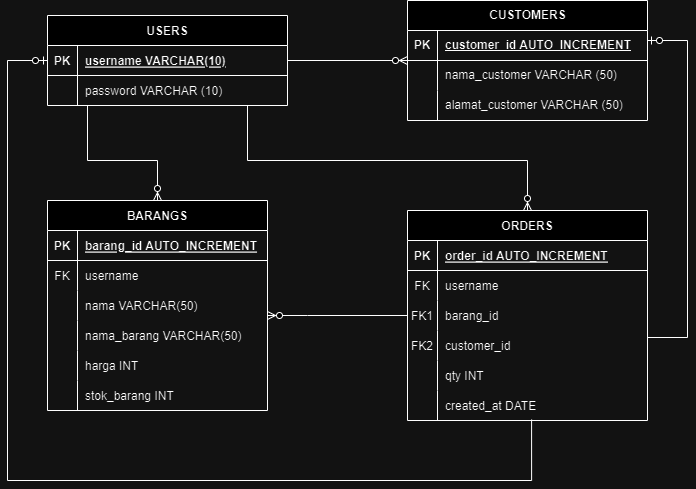

The diagram above was exported from draw.io. Its source (the exported page's mxGraphModel, read from the mxfile embedded in the PNG):
<mxGraphModel dx="1408" dy="759" grid="1" gridSize="10" guides="1" tooltips="1" connect="1" arrows="1" fold="1" page="1" pageScale="1" pageWidth="850" pageHeight="1100" math="0" shadow="0" extFonts="Permanent Marker^https://fonts.googleapis.com/css?family=Permanent+Marker">
  <root>
    <mxCell id="0" />
    <mxCell id="1" parent="0" />
    <mxCell id="C-vyLk0tnHw3VtMMgP7b-2" value="BARANGS" style="shape=table;startSize=30;container=1;collapsible=1;childLayout=tableLayout;fixedRows=1;rowLines=0;fontStyle=1;align=center;resizeLast=1;" parent="1" vertex="1">
      <mxGeometry x="80" y="280" width="220" height="210" as="geometry" />
    </mxCell>
    <mxCell id="C-vyLk0tnHw3VtMMgP7b-3" value="" style="shape=partialRectangle;collapsible=0;dropTarget=0;pointerEvents=0;fillColor=none;points=[[0,0.5],[1,0.5]];portConstraint=eastwest;top=0;left=0;right=0;bottom=1;" parent="C-vyLk0tnHw3VtMMgP7b-2" vertex="1">
      <mxGeometry y="30" width="220" height="30" as="geometry" />
    </mxCell>
    <mxCell id="C-vyLk0tnHw3VtMMgP7b-4" value="PK" style="shape=partialRectangle;overflow=hidden;connectable=0;fillColor=none;top=0;left=0;bottom=0;right=0;fontStyle=1;" parent="C-vyLk0tnHw3VtMMgP7b-3" vertex="1">
      <mxGeometry width="30" height="30" as="geometry">
        <mxRectangle width="30" height="30" as="alternateBounds" />
      </mxGeometry>
    </mxCell>
    <mxCell id="C-vyLk0tnHw3VtMMgP7b-5" value="barang_id AUTO_INCREMENT" style="shape=partialRectangle;overflow=hidden;connectable=0;fillColor=none;top=0;left=0;bottom=0;right=0;align=left;spacingLeft=6;fontStyle=5;" parent="C-vyLk0tnHw3VtMMgP7b-3" vertex="1">
      <mxGeometry x="30" width="190" height="30" as="geometry">
        <mxRectangle width="190" height="30" as="alternateBounds" />
      </mxGeometry>
    </mxCell>
    <mxCell id="lLqjTcv9IVvufGpYu897-2" value="" style="shape=partialRectangle;collapsible=0;dropTarget=0;pointerEvents=0;fillColor=none;points=[[0,0.5],[1,0.5]];portConstraint=eastwest;top=0;left=0;right=0;bottom=0;" vertex="1" parent="C-vyLk0tnHw3VtMMgP7b-2">
      <mxGeometry y="60" width="220" height="30" as="geometry" />
    </mxCell>
    <mxCell id="lLqjTcv9IVvufGpYu897-3" value="FK" style="shape=partialRectangle;overflow=hidden;connectable=0;fillColor=none;top=0;left=0;bottom=0;right=0;" vertex="1" parent="lLqjTcv9IVvufGpYu897-2">
      <mxGeometry width="30" height="30" as="geometry">
        <mxRectangle width="30" height="30" as="alternateBounds" />
      </mxGeometry>
    </mxCell>
    <mxCell id="lLqjTcv9IVvufGpYu897-4" value="username" style="shape=partialRectangle;overflow=hidden;connectable=0;fillColor=none;top=0;left=0;bottom=0;right=0;align=left;spacingLeft=6;" vertex="1" parent="lLqjTcv9IVvufGpYu897-2">
      <mxGeometry x="30" width="190" height="30" as="geometry">
        <mxRectangle width="190" height="30" as="alternateBounds" />
      </mxGeometry>
    </mxCell>
    <mxCell id="ZjiHqQGYOeB5xl3xrUW8-7" value="" style="shape=partialRectangle;collapsible=0;dropTarget=0;pointerEvents=0;fillColor=none;points=[[0,0.5],[1,0.5]];portConstraint=eastwest;top=0;left=0;right=0;bottom=0;" parent="C-vyLk0tnHw3VtMMgP7b-2" vertex="1">
      <mxGeometry y="90" width="220" height="30" as="geometry" />
    </mxCell>
    <mxCell id="ZjiHqQGYOeB5xl3xrUW8-8" value="" style="shape=partialRectangle;overflow=hidden;connectable=0;fillColor=none;top=0;left=0;bottom=0;right=0;" parent="ZjiHqQGYOeB5xl3xrUW8-7" vertex="1">
      <mxGeometry width="30" height="30" as="geometry">
        <mxRectangle width="30" height="30" as="alternateBounds" />
      </mxGeometry>
    </mxCell>
    <mxCell id="ZjiHqQGYOeB5xl3xrUW8-9" value="nama VARCHAR(50)" style="shape=partialRectangle;overflow=hidden;connectable=0;fillColor=none;top=0;left=0;bottom=0;right=0;align=left;spacingLeft=6;" parent="ZjiHqQGYOeB5xl3xrUW8-7" vertex="1">
      <mxGeometry x="30" width="190" height="30" as="geometry">
        <mxRectangle width="190" height="30" as="alternateBounds" />
      </mxGeometry>
    </mxCell>
    <mxCell id="C-vyLk0tnHw3VtMMgP7b-6" value="" style="shape=partialRectangle;collapsible=0;dropTarget=0;pointerEvents=0;fillColor=none;points=[[0,0.5],[1,0.5]];portConstraint=eastwest;top=0;left=0;right=0;bottom=0;" parent="C-vyLk0tnHw3VtMMgP7b-2" vertex="1">
      <mxGeometry y="120" width="220" height="30" as="geometry" />
    </mxCell>
    <mxCell id="C-vyLk0tnHw3VtMMgP7b-7" value="" style="shape=partialRectangle;overflow=hidden;connectable=0;fillColor=none;top=0;left=0;bottom=0;right=0;" parent="C-vyLk0tnHw3VtMMgP7b-6" vertex="1">
      <mxGeometry width="30" height="30" as="geometry">
        <mxRectangle width="30" height="30" as="alternateBounds" />
      </mxGeometry>
    </mxCell>
    <mxCell id="C-vyLk0tnHw3VtMMgP7b-8" value="nama_barang VARCHAR(50)" style="shape=partialRectangle;overflow=hidden;connectable=0;fillColor=none;top=0;left=0;bottom=0;right=0;align=left;spacingLeft=6;" parent="C-vyLk0tnHw3VtMMgP7b-6" vertex="1">
      <mxGeometry x="30" width="190" height="30" as="geometry">
        <mxRectangle width="190" height="30" as="alternateBounds" />
      </mxGeometry>
    </mxCell>
    <mxCell id="C-vyLk0tnHw3VtMMgP7b-9" value="" style="shape=partialRectangle;collapsible=0;dropTarget=0;pointerEvents=0;fillColor=none;points=[[0,0.5],[1,0.5]];portConstraint=eastwest;top=0;left=0;right=0;bottom=0;" parent="C-vyLk0tnHw3VtMMgP7b-2" vertex="1">
      <mxGeometry y="150" width="220" height="30" as="geometry" />
    </mxCell>
    <mxCell id="C-vyLk0tnHw3VtMMgP7b-10" value="" style="shape=partialRectangle;overflow=hidden;connectable=0;fillColor=none;top=0;left=0;bottom=0;right=0;" parent="C-vyLk0tnHw3VtMMgP7b-9" vertex="1">
      <mxGeometry width="30" height="30" as="geometry">
        <mxRectangle width="30" height="30" as="alternateBounds" />
      </mxGeometry>
    </mxCell>
    <mxCell id="C-vyLk0tnHw3VtMMgP7b-11" value="harga INT" style="shape=partialRectangle;overflow=hidden;connectable=0;fillColor=none;top=0;left=0;bottom=0;right=0;align=left;spacingLeft=6;" parent="C-vyLk0tnHw3VtMMgP7b-9" vertex="1">
      <mxGeometry x="30" width="190" height="30" as="geometry">
        <mxRectangle width="190" height="30" as="alternateBounds" />
      </mxGeometry>
    </mxCell>
    <mxCell id="ZjiHqQGYOeB5xl3xrUW8-4" value="" style="shape=partialRectangle;collapsible=0;dropTarget=0;pointerEvents=0;fillColor=none;points=[[0,0.5],[1,0.5]];portConstraint=eastwest;top=0;left=0;right=0;bottom=0;" parent="C-vyLk0tnHw3VtMMgP7b-2" vertex="1">
      <mxGeometry y="180" width="220" height="30" as="geometry" />
    </mxCell>
    <mxCell id="ZjiHqQGYOeB5xl3xrUW8-5" value="" style="shape=partialRectangle;overflow=hidden;connectable=0;fillColor=none;top=0;left=0;bottom=0;right=0;" parent="ZjiHqQGYOeB5xl3xrUW8-4" vertex="1">
      <mxGeometry width="30" height="30" as="geometry">
        <mxRectangle width="30" height="30" as="alternateBounds" />
      </mxGeometry>
    </mxCell>
    <mxCell id="ZjiHqQGYOeB5xl3xrUW8-6" value="stok_barang INT" style="shape=partialRectangle;overflow=hidden;connectable=0;fillColor=none;top=0;left=0;bottom=0;right=0;align=left;spacingLeft=6;" parent="ZjiHqQGYOeB5xl3xrUW8-4" vertex="1">
      <mxGeometry x="30" width="190" height="30" as="geometry">
        <mxRectangle width="190" height="30" as="alternateBounds" />
      </mxGeometry>
    </mxCell>
    <mxCell id="C-vyLk0tnHw3VtMMgP7b-13" value="ORDERS" style="shape=table;startSize=30;container=1;collapsible=1;childLayout=tableLayout;fixedRows=1;rowLines=0;fontStyle=1;align=center;resizeLast=1;" parent="1" vertex="1">
      <mxGeometry x="440" y="290" width="240" height="210" as="geometry" />
    </mxCell>
    <mxCell id="C-vyLk0tnHw3VtMMgP7b-14" value="" style="shape=partialRectangle;collapsible=0;dropTarget=0;pointerEvents=0;fillColor=none;points=[[0,0.5],[1,0.5]];portConstraint=eastwest;top=0;left=0;right=0;bottom=1;" parent="C-vyLk0tnHw3VtMMgP7b-13" vertex="1">
      <mxGeometry y="30" width="240" height="30" as="geometry" />
    </mxCell>
    <mxCell id="C-vyLk0tnHw3VtMMgP7b-15" value="PK" style="shape=partialRectangle;overflow=hidden;connectable=0;fillColor=none;top=0;left=0;bottom=0;right=0;fontStyle=1;" parent="C-vyLk0tnHw3VtMMgP7b-14" vertex="1">
      <mxGeometry width="30" height="30" as="geometry">
        <mxRectangle width="30" height="30" as="alternateBounds" />
      </mxGeometry>
    </mxCell>
    <mxCell id="C-vyLk0tnHw3VtMMgP7b-16" value="order_id AUTO_INCREMENT" style="shape=partialRectangle;overflow=hidden;connectable=0;fillColor=none;top=0;left=0;bottom=0;right=0;align=left;spacingLeft=6;fontStyle=5;" parent="C-vyLk0tnHw3VtMMgP7b-14" vertex="1">
      <mxGeometry x="30" width="210" height="30" as="geometry">
        <mxRectangle width="210" height="30" as="alternateBounds" />
      </mxGeometry>
    </mxCell>
    <mxCell id="ohOkMzfw7FBPWoXSUikU-30" value="" style="shape=partialRectangle;collapsible=0;dropTarget=0;pointerEvents=0;fillColor=none;points=[[0,0.5],[1,0.5]];portConstraint=eastwest;top=0;left=0;right=0;bottom=0;" parent="C-vyLk0tnHw3VtMMgP7b-13" vertex="1">
      <mxGeometry y="60" width="240" height="30" as="geometry" />
    </mxCell>
    <mxCell id="ohOkMzfw7FBPWoXSUikU-31" value="FK" style="shape=partialRectangle;overflow=hidden;connectable=0;fillColor=none;top=0;left=0;bottom=0;right=0;" parent="ohOkMzfw7FBPWoXSUikU-30" vertex="1">
      <mxGeometry width="30" height="30" as="geometry">
        <mxRectangle width="30" height="30" as="alternateBounds" />
      </mxGeometry>
    </mxCell>
    <mxCell id="ohOkMzfw7FBPWoXSUikU-32" value="username" style="shape=partialRectangle;overflow=hidden;connectable=0;fillColor=none;top=0;left=0;bottom=0;right=0;align=left;spacingLeft=6;" parent="ohOkMzfw7FBPWoXSUikU-30" vertex="1">
      <mxGeometry x="30" width="210" height="30" as="geometry">
        <mxRectangle width="210" height="30" as="alternateBounds" />
      </mxGeometry>
    </mxCell>
    <mxCell id="C-vyLk0tnHw3VtMMgP7b-17" value="" style="shape=partialRectangle;collapsible=0;dropTarget=0;pointerEvents=0;fillColor=none;points=[[0,0.5],[1,0.5]];portConstraint=eastwest;top=0;left=0;right=0;bottom=0;" parent="C-vyLk0tnHw3VtMMgP7b-13" vertex="1">
      <mxGeometry y="90" width="240" height="30" as="geometry" />
    </mxCell>
    <mxCell id="C-vyLk0tnHw3VtMMgP7b-18" value="FK1" style="shape=partialRectangle;overflow=hidden;connectable=0;fillColor=none;top=0;left=0;bottom=0;right=0;" parent="C-vyLk0tnHw3VtMMgP7b-17" vertex="1">
      <mxGeometry width="30" height="30" as="geometry">
        <mxRectangle width="30" height="30" as="alternateBounds" />
      </mxGeometry>
    </mxCell>
    <mxCell id="C-vyLk0tnHw3VtMMgP7b-19" value="barang_id" style="shape=partialRectangle;overflow=hidden;connectable=0;fillColor=none;top=0;left=0;bottom=0;right=0;align=left;spacingLeft=6;" parent="C-vyLk0tnHw3VtMMgP7b-17" vertex="1">
      <mxGeometry x="30" width="210" height="30" as="geometry">
        <mxRectangle width="210" height="30" as="alternateBounds" />
      </mxGeometry>
    </mxCell>
    <mxCell id="ohOkMzfw7FBPWoXSUikU-34" value="" style="shape=partialRectangle;collapsible=0;dropTarget=0;pointerEvents=0;fillColor=none;points=[[0,0.5],[1,0.5]];portConstraint=eastwest;top=0;left=0;right=0;bottom=0;" parent="C-vyLk0tnHw3VtMMgP7b-13" vertex="1">
      <mxGeometry y="120" width="240" height="30" as="geometry" />
    </mxCell>
    <mxCell id="ohOkMzfw7FBPWoXSUikU-35" value="FK2" style="shape=partialRectangle;overflow=hidden;connectable=0;fillColor=none;top=0;left=0;bottom=0;right=0;" parent="ohOkMzfw7FBPWoXSUikU-34" vertex="1">
      <mxGeometry width="30" height="30" as="geometry">
        <mxRectangle width="30" height="30" as="alternateBounds" />
      </mxGeometry>
    </mxCell>
    <mxCell id="ohOkMzfw7FBPWoXSUikU-36" value="customer_id" style="shape=partialRectangle;overflow=hidden;connectable=0;fillColor=none;top=0;left=0;bottom=0;right=0;align=left;spacingLeft=6;" parent="ohOkMzfw7FBPWoXSUikU-34" vertex="1">
      <mxGeometry x="30" width="210" height="30" as="geometry">
        <mxRectangle width="210" height="30" as="alternateBounds" />
      </mxGeometry>
    </mxCell>
    <mxCell id="ZjiHqQGYOeB5xl3xrUW8-32" value="" style="shape=partialRectangle;collapsible=0;dropTarget=0;pointerEvents=0;fillColor=none;points=[[0,0.5],[1,0.5]];portConstraint=eastwest;top=0;left=0;right=0;bottom=0;" parent="C-vyLk0tnHw3VtMMgP7b-13" vertex="1">
      <mxGeometry y="150" width="240" height="30" as="geometry" />
    </mxCell>
    <mxCell id="ZjiHqQGYOeB5xl3xrUW8-33" value="" style="shape=partialRectangle;overflow=hidden;connectable=0;fillColor=none;top=0;left=0;bottom=0;right=0;" parent="ZjiHqQGYOeB5xl3xrUW8-32" vertex="1">
      <mxGeometry width="30" height="30" as="geometry">
        <mxRectangle width="30" height="30" as="alternateBounds" />
      </mxGeometry>
    </mxCell>
    <mxCell id="ZjiHqQGYOeB5xl3xrUW8-34" value="qty INT" style="shape=partialRectangle;overflow=hidden;connectable=0;fillColor=none;top=0;left=0;bottom=0;right=0;align=left;spacingLeft=6;" parent="ZjiHqQGYOeB5xl3xrUW8-32" vertex="1">
      <mxGeometry x="30" width="210" height="30" as="geometry">
        <mxRectangle width="210" height="30" as="alternateBounds" />
      </mxGeometry>
    </mxCell>
    <mxCell id="C-vyLk0tnHw3VtMMgP7b-20" value="" style="shape=partialRectangle;collapsible=0;dropTarget=0;pointerEvents=0;fillColor=none;points=[[0,0.5],[1,0.5]];portConstraint=eastwest;top=0;left=0;right=0;bottom=0;" parent="C-vyLk0tnHw3VtMMgP7b-13" vertex="1">
      <mxGeometry y="180" width="240" height="30" as="geometry" />
    </mxCell>
    <mxCell id="C-vyLk0tnHw3VtMMgP7b-21" value="" style="shape=partialRectangle;overflow=hidden;connectable=0;fillColor=none;top=0;left=0;bottom=0;right=0;" parent="C-vyLk0tnHw3VtMMgP7b-20" vertex="1">
      <mxGeometry width="30" height="30" as="geometry">
        <mxRectangle width="30" height="30" as="alternateBounds" />
      </mxGeometry>
    </mxCell>
    <mxCell id="C-vyLk0tnHw3VtMMgP7b-22" value="created_at DATE" style="shape=partialRectangle;overflow=hidden;connectable=0;fillColor=none;top=0;left=0;bottom=0;right=0;align=left;spacingLeft=6;" parent="C-vyLk0tnHw3VtMMgP7b-20" vertex="1">
      <mxGeometry x="30" width="210" height="30" as="geometry">
        <mxRectangle width="210" height="30" as="alternateBounds" />
      </mxGeometry>
    </mxCell>
    <mxCell id="C-vyLk0tnHw3VtMMgP7b-23" value="USERS" style="shape=table;startSize=30;container=1;collapsible=1;childLayout=tableLayout;fixedRows=1;rowLines=0;fontStyle=1;align=center;resizeLast=1;" parent="1" vertex="1">
      <mxGeometry x="80" y="95" width="240" height="90" as="geometry" />
    </mxCell>
    <mxCell id="C-vyLk0tnHw3VtMMgP7b-24" value="" style="shape=partialRectangle;collapsible=0;dropTarget=0;pointerEvents=0;fillColor=none;points=[[0,0.5],[1,0.5]];portConstraint=eastwest;top=0;left=0;right=0;bottom=1;" parent="C-vyLk0tnHw3VtMMgP7b-23" vertex="1">
      <mxGeometry y="30" width="240" height="30" as="geometry" />
    </mxCell>
    <mxCell id="C-vyLk0tnHw3VtMMgP7b-25" value="PK" style="shape=partialRectangle;overflow=hidden;connectable=0;fillColor=none;top=0;left=0;bottom=0;right=0;fontStyle=1;" parent="C-vyLk0tnHw3VtMMgP7b-24" vertex="1">
      <mxGeometry width="30" height="30" as="geometry">
        <mxRectangle width="30" height="30" as="alternateBounds" />
      </mxGeometry>
    </mxCell>
    <mxCell id="C-vyLk0tnHw3VtMMgP7b-26" value="username VARCHAR(10)" style="shape=partialRectangle;overflow=hidden;connectable=0;fillColor=none;top=0;left=0;bottom=0;right=0;align=left;spacingLeft=6;fontStyle=5;" parent="C-vyLk0tnHw3VtMMgP7b-24" vertex="1">
      <mxGeometry x="30" width="210" height="30" as="geometry">
        <mxRectangle width="210" height="30" as="alternateBounds" />
      </mxGeometry>
    </mxCell>
    <mxCell id="ohOkMzfw7FBPWoXSUikU-4" value="" style="shape=partialRectangle;collapsible=0;dropTarget=0;pointerEvents=0;fillColor=none;points=[[0,0.5],[1,0.5]];portConstraint=eastwest;top=0;left=0;right=0;bottom=0;" parent="C-vyLk0tnHw3VtMMgP7b-23" vertex="1">
      <mxGeometry y="60" width="240" height="30" as="geometry" />
    </mxCell>
    <mxCell id="ohOkMzfw7FBPWoXSUikU-5" value="" style="shape=partialRectangle;overflow=hidden;connectable=0;fillColor=none;top=0;left=0;bottom=0;right=0;" parent="ohOkMzfw7FBPWoXSUikU-4" vertex="1">
      <mxGeometry width="30" height="30" as="geometry">
        <mxRectangle width="30" height="30" as="alternateBounds" />
      </mxGeometry>
    </mxCell>
    <mxCell id="ohOkMzfw7FBPWoXSUikU-6" value="password VARCHAR (10)" style="shape=partialRectangle;overflow=hidden;connectable=0;fillColor=none;top=0;left=0;bottom=0;right=0;align=left;spacingLeft=6;" parent="ohOkMzfw7FBPWoXSUikU-4" vertex="1">
      <mxGeometry x="30" width="210" height="30" as="geometry">
        <mxRectangle width="210" height="30" as="alternateBounds" />
      </mxGeometry>
    </mxCell>
    <mxCell id="ohOkMzfw7FBPWoXSUikU-7" value="CUSTOMERS" style="shape=table;startSize=30;container=1;collapsible=1;childLayout=tableLayout;fixedRows=1;rowLines=0;fontStyle=1;align=center;resizeLast=1;html=1;" parent="1" vertex="1">
      <mxGeometry x="440" y="80" width="240" height="120" as="geometry" />
    </mxCell>
    <mxCell id="ohOkMzfw7FBPWoXSUikU-8" value="" style="shape=tableRow;horizontal=0;startSize=0;swimlaneHead=0;swimlaneBody=0;fillColor=none;collapsible=0;dropTarget=0;points=[[0,0.5],[1,0.5]];portConstraint=eastwest;top=0;left=0;right=0;bottom=1;" parent="ohOkMzfw7FBPWoXSUikU-7" vertex="1">
      <mxGeometry y="30" width="240" height="30" as="geometry" />
    </mxCell>
    <mxCell id="ohOkMzfw7FBPWoXSUikU-9" value="PK" style="shape=partialRectangle;connectable=0;fillColor=none;top=0;left=0;bottom=0;right=0;fontStyle=1;overflow=hidden;whiteSpace=wrap;html=1;" parent="ohOkMzfw7FBPWoXSUikU-8" vertex="1">
      <mxGeometry width="30" height="30" as="geometry">
        <mxRectangle width="30" height="30" as="alternateBounds" />
      </mxGeometry>
    </mxCell>
    <mxCell id="ohOkMzfw7FBPWoXSUikU-10" value="customer_id AUTO_INCREMENT" style="shape=partialRectangle;connectable=0;fillColor=none;top=0;left=0;bottom=0;right=0;align=left;spacingLeft=6;fontStyle=5;overflow=hidden;whiteSpace=wrap;html=1;" parent="ohOkMzfw7FBPWoXSUikU-8" vertex="1">
      <mxGeometry x="30" width="210" height="30" as="geometry">
        <mxRectangle width="210" height="30" as="alternateBounds" />
      </mxGeometry>
    </mxCell>
    <mxCell id="ohOkMzfw7FBPWoXSUikU-14" value="" style="shape=tableRow;horizontal=0;startSize=0;swimlaneHead=0;swimlaneBody=0;fillColor=none;collapsible=0;dropTarget=0;points=[[0,0.5],[1,0.5]];portConstraint=eastwest;top=0;left=0;right=0;bottom=0;" parent="ohOkMzfw7FBPWoXSUikU-7" vertex="1">
      <mxGeometry y="60" width="240" height="30" as="geometry" />
    </mxCell>
    <mxCell id="ohOkMzfw7FBPWoXSUikU-15" value="" style="shape=partialRectangle;connectable=0;fillColor=none;top=0;left=0;bottom=0;right=0;editable=1;overflow=hidden;whiteSpace=wrap;html=1;" parent="ohOkMzfw7FBPWoXSUikU-14" vertex="1">
      <mxGeometry width="30" height="30" as="geometry">
        <mxRectangle width="30" height="30" as="alternateBounds" />
      </mxGeometry>
    </mxCell>
    <mxCell id="ohOkMzfw7FBPWoXSUikU-16" value="nama_customer VARCHAR (50)" style="shape=partialRectangle;connectable=0;fillColor=none;top=0;left=0;bottom=0;right=0;align=left;spacingLeft=6;overflow=hidden;whiteSpace=wrap;html=1;" parent="ohOkMzfw7FBPWoXSUikU-14" vertex="1">
      <mxGeometry x="30" width="210" height="30" as="geometry">
        <mxRectangle width="210" height="30" as="alternateBounds" />
      </mxGeometry>
    </mxCell>
    <mxCell id="ohOkMzfw7FBPWoXSUikU-44" value="" style="shape=tableRow;horizontal=0;startSize=0;swimlaneHead=0;swimlaneBody=0;fillColor=none;collapsible=0;dropTarget=0;points=[[0,0.5],[1,0.5]];portConstraint=eastwest;top=0;left=0;right=0;bottom=0;" parent="ohOkMzfw7FBPWoXSUikU-7" vertex="1">
      <mxGeometry y="90" width="240" height="30" as="geometry" />
    </mxCell>
    <mxCell id="ohOkMzfw7FBPWoXSUikU-45" value="" style="shape=partialRectangle;connectable=0;fillColor=none;top=0;left=0;bottom=0;right=0;editable=1;overflow=hidden;whiteSpace=wrap;html=1;" parent="ohOkMzfw7FBPWoXSUikU-44" vertex="1">
      <mxGeometry width="30" height="30" as="geometry">
        <mxRectangle width="30" height="30" as="alternateBounds" />
      </mxGeometry>
    </mxCell>
    <mxCell id="ohOkMzfw7FBPWoXSUikU-46" value="alamat_customer VARCHAR (50)" style="shape=partialRectangle;connectable=0;fillColor=none;top=0;left=0;bottom=0;right=0;align=left;spacingLeft=6;overflow=hidden;whiteSpace=wrap;html=1;" parent="ohOkMzfw7FBPWoXSUikU-44" vertex="1">
      <mxGeometry x="30" width="210" height="30" as="geometry">
        <mxRectangle width="210" height="30" as="alternateBounds" />
      </mxGeometry>
    </mxCell>
    <mxCell id="lLqjTcv9IVvufGpYu897-5" value="" style="edgeStyle=orthogonalEdgeStyle;fontSize=12;html=1;endArrow=ERzeroToMany;endFill=1;rounded=0;" edge="1" parent="1" source="C-vyLk0tnHw3VtMMgP7b-24" target="ohOkMzfw7FBPWoXSUikU-7">
      <mxGeometry width="100" height="100" relative="1" as="geometry">
        <mxPoint x="310" y="250" as="sourcePoint" />
        <mxPoint x="410" y="150" as="targetPoint" />
      </mxGeometry>
    </mxCell>
    <mxCell id="lLqjTcv9IVvufGpYu897-7" value="" style="edgeStyle=orthogonalEdgeStyle;fontSize=12;html=1;endArrow=ERzeroToMany;endFill=1;rounded=0;" edge="1" parent="1" source="C-vyLk0tnHw3VtMMgP7b-23" target="C-vyLk0tnHw3VtMMgP7b-13">
      <mxGeometry width="100" height="100" relative="1" as="geometry">
        <mxPoint x="310" y="310" as="sourcePoint" />
        <mxPoint x="410" y="210" as="targetPoint" />
        <Array as="points">
          <mxPoint x="280" y="240" />
          <mxPoint x="560" y="240" />
        </Array>
      </mxGeometry>
    </mxCell>
    <mxCell id="lLqjTcv9IVvufGpYu897-8" value="" style="edgeStyle=orthogonalEdgeStyle;fontSize=12;html=1;endArrow=ERzeroToMany;endFill=1;rounded=0;" edge="1" parent="1" source="C-vyLk0tnHw3VtMMgP7b-23" target="C-vyLk0tnHw3VtMMgP7b-2">
      <mxGeometry width="100" height="100" relative="1" as="geometry">
        <mxPoint x="325" y="370" as="sourcePoint" />
        <mxPoint x="425" y="270" as="targetPoint" />
        <Array as="points">
          <mxPoint x="120" y="240" />
          <mxPoint x="190" y="240" />
        </Array>
      </mxGeometry>
    </mxCell>
    <mxCell id="lLqjTcv9IVvufGpYu897-12" value="" style="edgeStyle=orthogonalEdgeStyle;fontSize=12;html=1;endArrow=ERzeroToOne;endFill=1;rounded=0;entryX=0;entryY=0.5;entryDx=0;entryDy=0;exitX=0.517;exitY=0.967;exitDx=0;exitDy=0;exitPerimeter=0;" edge="1" parent="1" source="C-vyLk0tnHw3VtMMgP7b-20" target="C-vyLk0tnHw3VtMMgP7b-24">
      <mxGeometry width="100" height="100" relative="1" as="geometry">
        <mxPoint x="560" y="530" as="sourcePoint" />
        <mxPoint x="410" y="530" as="targetPoint" />
        <Array as="points">
          <mxPoint x="564" y="560" />
          <mxPoint x="40" y="560" />
          <mxPoint x="40" y="140" />
        </Array>
      </mxGeometry>
    </mxCell>
    <mxCell id="lLqjTcv9IVvufGpYu897-13" value="" style="edgeStyle=orthogonalEdgeStyle;fontSize=12;html=1;endArrow=ERzeroToMany;endFill=1;rounded=0;" edge="1" parent="1" source="C-vyLk0tnHw3VtMMgP7b-13" target="C-vyLk0tnHw3VtMMgP7b-2">
      <mxGeometry width="100" height="100" relative="1" as="geometry">
        <mxPoint x="320" y="400" as="sourcePoint" />
        <mxPoint x="350" y="310" as="targetPoint" />
        <Array as="points">
          <mxPoint x="340" y="395" />
          <mxPoint x="340" y="395" />
        </Array>
      </mxGeometry>
    </mxCell>
    <mxCell id="lLqjTcv9IVvufGpYu897-14" value="" style="edgeStyle=orthogonalEdgeStyle;fontSize=12;html=1;endArrow=ERzeroToOne;endFill=1;rounded=0;" edge="1" parent="1" source="C-vyLk0tnHw3VtMMgP7b-13">
      <mxGeometry width="100" height="100" relative="1" as="geometry">
        <mxPoint x="730" y="417" as="sourcePoint" />
        <mxPoint x="680" y="120" as="targetPoint" />
        <Array as="points">
          <mxPoint x="720" y="417" />
          <mxPoint x="720" y="120" />
        </Array>
      </mxGeometry>
    </mxCell>
  </root>
</mxGraphModel>